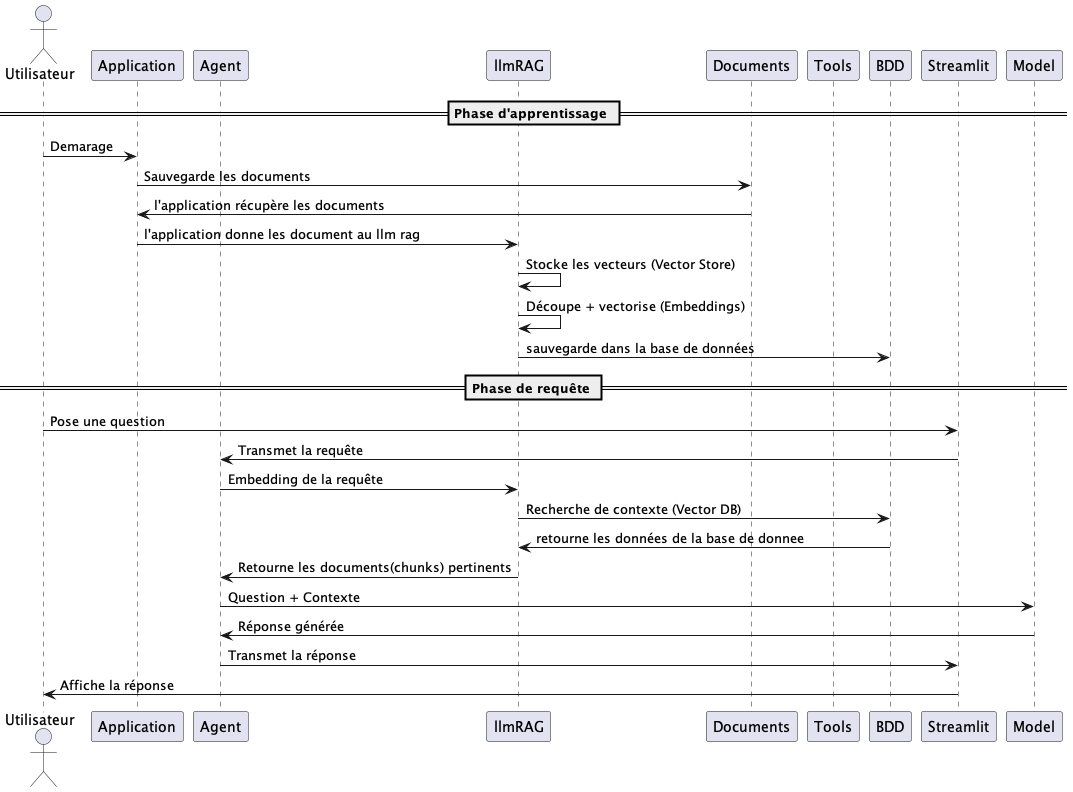

The diagram above was rendered by PlantUML. Its source (embedded in the PNG):
@startuml
actor Utilisateur
participant Application
participant Agent
participant llmRAG
participant Documents
participant Tools
participant BDD
participant Streamlit
participant Model

== Phase d'apprentissage ==

Utilisateur -> Application : Demarage
Application -> Documents : Sauvegarde les documents
Documents -> Application : l'application récupère les documents
Application -> llmRAG : l'application donne les document au llm rag
llmRAG -> llmRAG : Stocke les vecteurs (Vector Store)
llmRAG -> llmRAG : Découpe + vectorise (Embeddings)
llmRAG -> BDD : sauvegarde dans la base de données

== Phase de requête ==

Utilisateur -> Streamlit : Pose une question
Streamlit -> Agent : Transmet la requête
Agent -> llmRAG : Embedding de la requête

llmRAG -> BDD : Recherche de contexte (Vector DB)
BDD -> llmRAG : retourne les données de la base de donnee


llmRAG -> Agent : Retourne les documents(chunks) pertinents

Agent -> Model : Question + Contexte

Model -> Agent : Réponse générée

Agent -> Streamlit : Transmet la réponse

Streamlit -> Utilisateur : Affiche la réponse

@enduml